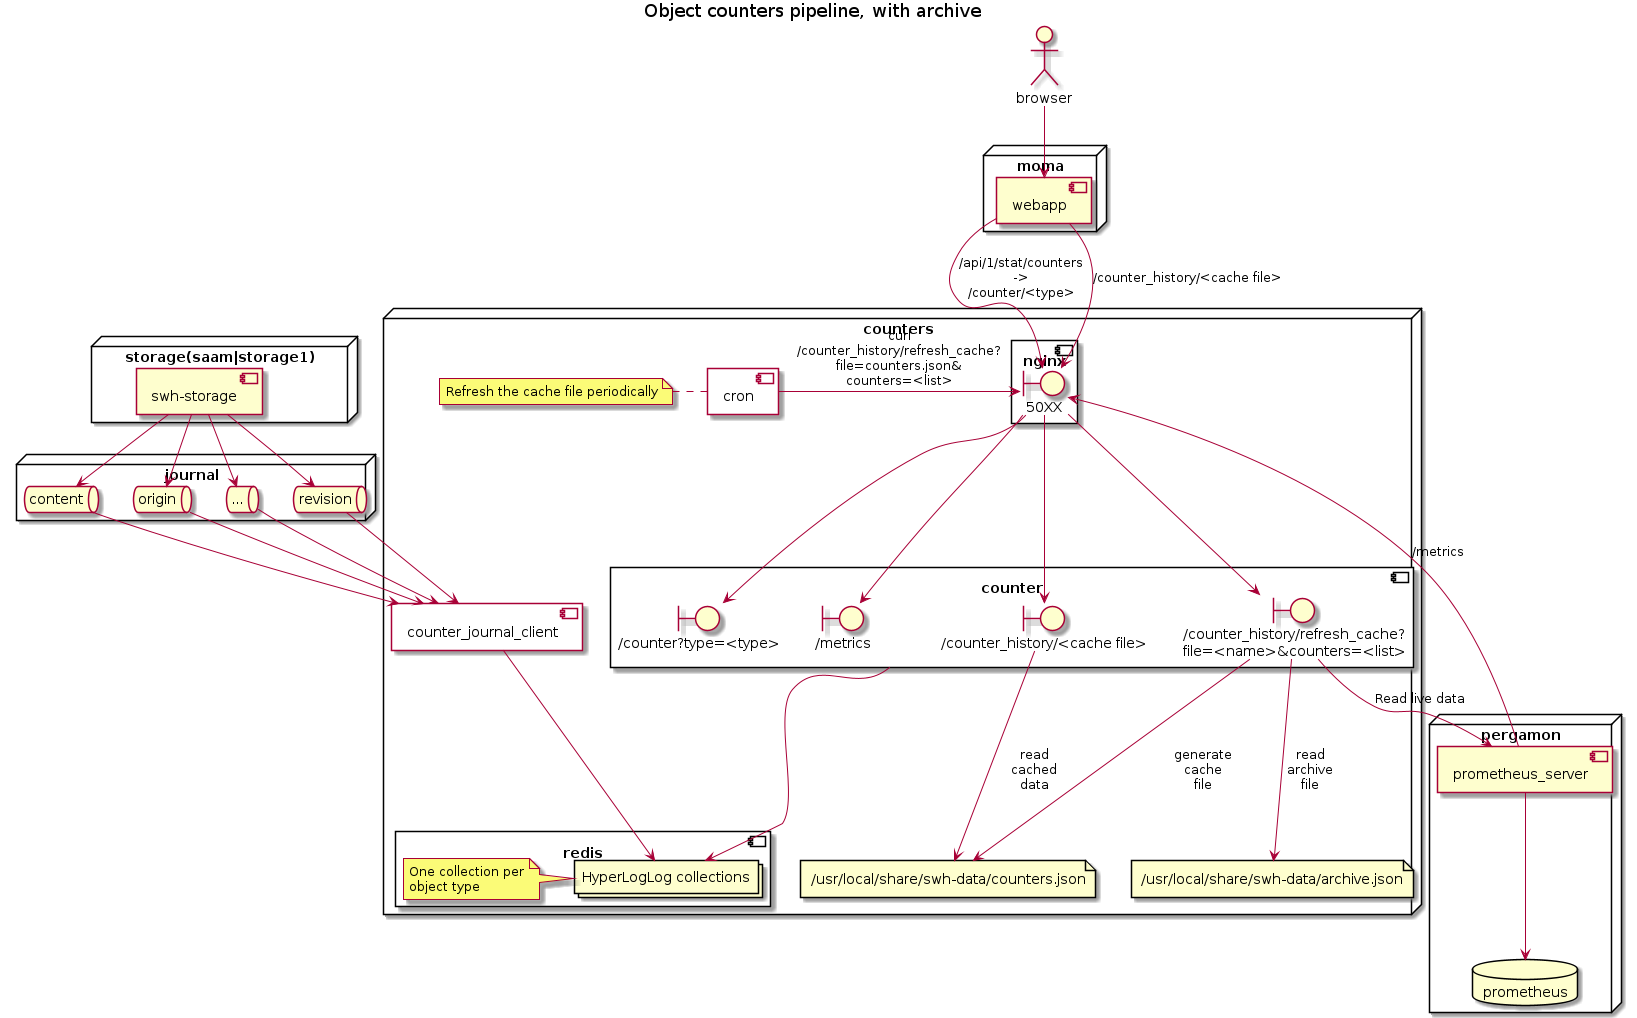

The diagram above was rendered by PlantUML. Its source (embedded in the PNG):
@startuml
title Object counters pipeline, with archive

actor browser

node pergamon {
    database prometheus
    component prometheus_server

    prometheus_server --> prometheus

}

node moma {
    component webapp
}

node "storage(saam|storage1)" as storage_server {
    component "swh-storage" as swhstoragegunicorn
}


node counters {
    component redis {
        collections "HyperLogLog collections" as hll
        note left of hll: One collection per\nobject type
    }

    component counter_journal_client as cjc {
    }
    component counter as gunicorncounter {
        boundary "/metrics" as metrics
        boundary "/counter?type=<type>" as counterapi
        boundary "/counter_history/refresh_cache?\nfile=<name>&counters=<list>" as refresh_cache
        boundary "/counter_history/<cache file>" as  counters_history
    }

    component nginx {
        boundary 50XX as counter
    }

    component cron as counters_cron {
    }

    file "/usr/local/share/swh-data/archive.json" as archive_json
    file "/usr/local/share/swh-data/counters.json" as counters_json

    cjc --> hll
    counter --> metrics
    counter --> counterapi
    gunicorncounter --> hll
    
    refresh_cache --> counters_json: generate\ncache\nfile
    refresh_cache --> archive_json: read\narchive\nfile

    counters_history --> counters_json: read\ncached\ndata
    counter --> counters_history
    counter --> refresh_cache

    counters_cron -left-> counter: curl\n/counter_history/refresh_cache?\nfile=counters.json&\ncounters=<list>
    note left of counters_cron: Refresh the cache file periodically

}

node journal {
    queue content as topic_content
    queue origin as topic_origin
    queue revision as topic_revision
    queue "..." as topic_others
    topic_others -[hidden]right-> topic_revision
}

webapp --> counter: /api/1/stat/counters\n->\n/counter/<type>
browser --> webapp

topic_content --> cjc
topic_origin --> cjc
topic_revision --> cjc
topic_others --> cjc

swhstoragegunicorn --> topic_content
swhstoragegunicorn --> topic_origin
swhstoragegunicorn --> topic_revision
swhstoragegunicorn --> topic_others

prometheus_server --> counter : /metrics
refresh_cache --> prometheus_server: Read live data
webapp --> counter: /counter_history/<cache file>


@enduml